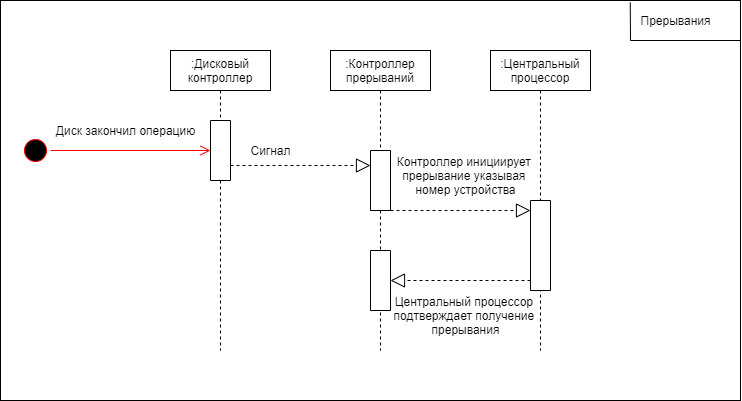

The diagram above was exported from draw.io. Its source (the exported page's mxGraphModel, read from the mxfile embedded in the PNG):
<mxGraphModel dx="868" dy="1279" grid="1" gridSize="10" guides="1" tooltips="1" connect="1" arrows="1" fold="1" page="1" pageScale="1" pageWidth="1169" pageHeight="826" background="none" math="0" shadow="0">
  <root>
    <mxCell id="0" />
    <mxCell id="1" parent="0" />
    <mxCell id="me7BQJAp9oQvDTnsWeC9-142" value="" style="rounded=0;whiteSpace=wrap;html=1;fontColor=default;strokeColor=default;fillColor=default;" parent="1" vertex="1">
      <mxGeometry x="260" y="-10" width="740" height="400" as="geometry" />
    </mxCell>
    <mxCell id="me7BQJAp9oQvDTnsWeC9-143" value=":Дисковый контроллер" style="shape=umlLifeline;perimeter=lifelinePerimeter;whiteSpace=wrap;html=1;container=1;collapsible=0;recursiveResize=0;outlineConnect=0;fontColor=default;strokeColor=default;fillColor=default;" parent="1" vertex="1">
      <mxGeometry x="430" y="40" width="100" height="300" as="geometry" />
    </mxCell>
    <mxCell id="me7BQJAp9oQvDTnsWeC9-144" value="" style="rounded=0;whiteSpace=wrap;html=1;fontColor=default;strokeColor=default;fillColor=default;direction=south;" parent="me7BQJAp9oQvDTnsWeC9-143" vertex="1">
      <mxGeometry x="40" y="70" width="20" height="60" as="geometry" />
    </mxCell>
    <mxCell id="me7BQJAp9oQvDTnsWeC9-145" value=":Контроллер прерываний" style="shape=umlLifeline;perimeter=lifelinePerimeter;whiteSpace=wrap;html=1;container=1;collapsible=0;recursiveResize=0;outlineConnect=0;fontColor=default;strokeColor=default;fillColor=default;" parent="1" vertex="1">
      <mxGeometry x="590" y="40" width="100" height="300" as="geometry" />
    </mxCell>
    <mxCell id="me7BQJAp9oQvDTnsWeC9-146" value="" style="rounded=0;whiteSpace=wrap;html=1;fontColor=default;strokeColor=default;fillColor=default;direction=south;" parent="me7BQJAp9oQvDTnsWeC9-145" vertex="1">
      <mxGeometry x="40" y="100" width="20" height="60" as="geometry" />
    </mxCell>
    <mxCell id="me7BQJAp9oQvDTnsWeC9-147" value="" style="rounded=0;whiteSpace=wrap;html=1;fontColor=default;strokeColor=default;fillColor=default;direction=south;" parent="me7BQJAp9oQvDTnsWeC9-145" vertex="1">
      <mxGeometry x="40" y="200" width="20" height="60" as="geometry" />
    </mxCell>
    <mxCell id="me7BQJAp9oQvDTnsWeC9-148" value=":Центральный процессор" style="shape=umlLifeline;perimeter=lifelinePerimeter;whiteSpace=wrap;html=1;container=1;collapsible=0;recursiveResize=0;outlineConnect=0;fontColor=default;strokeColor=default;fillColor=default;" parent="1" vertex="1">
      <mxGeometry x="750" y="40" width="100" height="300" as="geometry" />
    </mxCell>
    <mxCell id="me7BQJAp9oQvDTnsWeC9-149" value="" style="rounded=0;whiteSpace=wrap;html=1;fontColor=default;strokeColor=default;fillColor=default;direction=south;" parent="me7BQJAp9oQvDTnsWeC9-148" vertex="1">
      <mxGeometry x="40" y="150" width="20" height="90" as="geometry" />
    </mxCell>
    <mxCell id="me7BQJAp9oQvDTnsWeC9-150" value="Диск закончил операцию" style="text;html=1;align=center;verticalAlign=middle;resizable=0;points=[];autosize=1;strokeColor=none;fillColor=none;fontColor=default;" parent="1" vertex="1">
      <mxGeometry x="310" y="110" width="150" height="20" as="geometry" />
    </mxCell>
    <mxCell id="me7BQJAp9oQvDTnsWeC9-151" value="" style="ellipse;html=1;shape=startState;fillColor=#000000;strokeColor=#ff0000;fontColor=default;direction=south;" parent="1" vertex="1">
      <mxGeometry x="280" y="125" width="30" height="30" as="geometry" />
    </mxCell>
    <mxCell id="me7BQJAp9oQvDTnsWeC9-152" value="" style="edgeStyle=orthogonalEdgeStyle;html=1;verticalAlign=bottom;endArrow=open;endSize=8;strokeColor=#ff0000;rounded=0;labelBackgroundColor=default;fontColor=default;fillColor=default;exitX=0.5;exitY=0;exitDx=0;exitDy=0;entryX=0.5;entryY=1;entryDx=0;entryDy=0;" parent="1" source="me7BQJAp9oQvDTnsWeC9-151" target="me7BQJAp9oQvDTnsWeC9-144" edge="1">
      <mxGeometry relative="1" as="geometry">
        <mxPoint x="355" y="220" as="targetPoint" />
        <mxPoint x="355" y="160" as="sourcePoint" />
      </mxGeometry>
    </mxCell>
    <mxCell id="me7BQJAp9oQvDTnsWeC9-153" value="" style="endArrow=block;dashed=1;endFill=0;endSize=12;html=1;rounded=0;labelBackgroundColor=default;fontColor=default;strokeColor=default;fillColor=default;exitX=0.75;exitY=0;exitDx=0;exitDy=0;" parent="1" source="me7BQJAp9oQvDTnsWeC9-144" edge="1">
      <mxGeometry width="160" relative="1" as="geometry">
        <mxPoint x="500" y="155" as="sourcePoint" />
        <mxPoint x="630" y="155" as="targetPoint" />
      </mxGeometry>
    </mxCell>
    <mxCell id="me7BQJAp9oQvDTnsWeC9-154" value="" style="endArrow=block;dashed=1;endFill=0;endSize=12;html=1;rounded=0;labelBackgroundColor=default;fontColor=default;strokeColor=default;fillColor=default;" parent="1" edge="1">
      <mxGeometry width="160" relative="1" as="geometry">
        <mxPoint x="650" y="200" as="sourcePoint" />
        <mxPoint x="790" y="200" as="targetPoint" />
      </mxGeometry>
    </mxCell>
    <mxCell id="me7BQJAp9oQvDTnsWeC9-155" value="" style="endArrow=block;dashed=1;endFill=0;endSize=12;html=1;rounded=0;labelBackgroundColor=default;fontColor=default;strokeColor=default;fillColor=default;" parent="1" target="me7BQJAp9oQvDTnsWeC9-147" edge="1">
      <mxGeometry width="160" relative="1" as="geometry">
        <mxPoint x="790" y="270" as="sourcePoint" />
        <mxPoint x="670" y="270" as="targetPoint" />
      </mxGeometry>
    </mxCell>
    <mxCell id="me7BQJAp9oQvDTnsWeC9-156" value="Сигнал" style="text;html=1;align=center;verticalAlign=middle;resizable=0;points=[];autosize=1;strokeColor=none;fillColor=none;fontColor=default;" parent="1" vertex="1">
      <mxGeometry x="500" y="130" width="60" height="20" as="geometry" />
    </mxCell>
    <mxCell id="me7BQJAp9oQvDTnsWeC9-157" value="Контроллер инициирует &lt;br&gt;прерывание указывая &lt;br&gt;номер устройства" style="text;html=1;align=center;verticalAlign=middle;resizable=0;points=[];autosize=1;strokeColor=none;fillColor=none;fontColor=default;" parent="1" vertex="1">
      <mxGeometry x="650" y="140" width="150" height="50" as="geometry" />
    </mxCell>
    <mxCell id="me7BQJAp9oQvDTnsWeC9-158" value="Центральный процессор &lt;br&gt;подтверждает получение &lt;br&gt;прерывания" style="text;html=1;align=center;verticalAlign=middle;resizable=0;points=[];autosize=1;strokeColor=none;fillColor=none;fontColor=default;" parent="1" vertex="1">
      <mxGeometry x="645" y="280" width="160" height="50" as="geometry" />
    </mxCell>
    <mxCell id="me7BQJAp9oQvDTnsWeC9-159" value="Прерывания" style="text;html=1;align=center;verticalAlign=middle;resizable=0;points=[];autosize=1;strokeColor=none;fillColor=none;fontColor=default;" parent="1" vertex="1">
      <mxGeometry x="890" width="90" height="20" as="geometry" />
    </mxCell>
    <mxCell id="me7BQJAp9oQvDTnsWeC9-161" value="" style="endArrow=none;html=1;rounded=0;labelBackgroundColor=default;fontColor=default;strokeColor=default;fillColor=default;entryX=0.851;entryY=0.005;entryDx=0;entryDy=0;entryPerimeter=0;" parent="1" target="me7BQJAp9oQvDTnsWeC9-142" edge="1">
      <mxGeometry width="50" height="50" relative="1" as="geometry">
        <mxPoint x="1000" y="30" as="sourcePoint" />
        <mxPoint x="910" y="95" as="targetPoint" />
        <Array as="points">
          <mxPoint x="890" y="30" />
        </Array>
      </mxGeometry>
    </mxCell>
  </root>
</mxGraphModel>